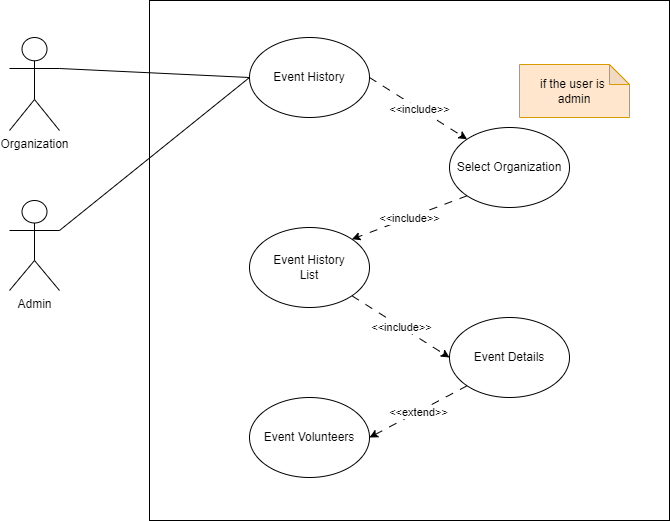

The diagram above was exported from draw.io. Its source (the exported page's mxGraphModel, read from the mxfile embedded in the PNG):
<mxGraphModel dx="1434" dy="746" grid="1" gridSize="10" guides="1" tooltips="1" connect="1" arrows="1" fold="1" page="1" pageScale="1" pageWidth="850" pageHeight="1100" math="0" shadow="0">
  <root>
    <mxCell id="0" />
    <mxCell id="1" parent="0" />
    <mxCell id="k5s-1tfF84Jz_nRQ5nuc-1" value="" style="whiteSpace=wrap;html=1;aspect=fixed;" vertex="1" parent="1">
      <mxGeometry x="240" y="240" width="520" height="520" as="geometry" />
    </mxCell>
    <mxCell id="k5s-1tfF84Jz_nRQ5nuc-2" value="Event History" style="ellipse;whiteSpace=wrap;html=1;" vertex="1" parent="1">
      <mxGeometry x="340" y="277" width="120" height="80" as="geometry" />
    </mxCell>
    <mxCell id="k5s-1tfF84Jz_nRQ5nuc-3" value="Select Organization" style="ellipse;whiteSpace=wrap;html=1;" vertex="1" parent="1">
      <mxGeometry x="540" y="367" width="120" height="80" as="geometry" />
    </mxCell>
    <mxCell id="k5s-1tfF84Jz_nRQ5nuc-4" value="Event History&lt;div&gt;List&lt;/div&gt;" style="ellipse;whiteSpace=wrap;html=1;" vertex="1" parent="1">
      <mxGeometry x="340" y="467" width="120" height="80" as="geometry" />
    </mxCell>
    <mxCell id="k5s-1tfF84Jz_nRQ5nuc-5" value="Event Details" style="ellipse;whiteSpace=wrap;html=1;" vertex="1" parent="1">
      <mxGeometry x="540" y="557" width="120" height="80" as="geometry" />
    </mxCell>
    <mxCell id="k5s-1tfF84Jz_nRQ5nuc-6" value="" style="endArrow=classic;html=1;rounded=0;exitX=1;exitY=0.5;exitDx=0;exitDy=0;entryX=0;entryY=0;entryDx=0;entryDy=0;dashed=1;dashPattern=8 8;" edge="1" parent="1" source="k5s-1tfF84Jz_nRQ5nuc-2" target="k5s-1tfF84Jz_nRQ5nuc-3">
      <mxGeometry relative="1" as="geometry">
        <mxPoint x="390" y="507" as="sourcePoint" />
        <mxPoint x="490" y="507" as="targetPoint" />
      </mxGeometry>
    </mxCell>
    <mxCell id="k5s-1tfF84Jz_nRQ5nuc-7" value="&amp;lt;&amp;lt;include&amp;gt;&amp;gt;" style="edgeLabel;resizable=0;html=1;;align=center;verticalAlign=middle;" connectable="0" vertex="1" parent="k5s-1tfF84Jz_nRQ5nuc-6">
      <mxGeometry relative="1" as="geometry" />
    </mxCell>
    <mxCell id="k5s-1tfF84Jz_nRQ5nuc-8" value="" style="endArrow=classic;html=1;rounded=0;exitX=0;exitY=1;exitDx=0;exitDy=0;entryX=1;entryY=0;entryDx=0;entryDy=0;dashed=1;dashPattern=8 8;" edge="1" parent="1" source="k5s-1tfF84Jz_nRQ5nuc-3" target="k5s-1tfF84Jz_nRQ5nuc-4">
      <mxGeometry relative="1" as="geometry">
        <mxPoint x="470" y="327" as="sourcePoint" />
        <mxPoint x="568" y="389" as="targetPoint" />
      </mxGeometry>
    </mxCell>
    <mxCell id="k5s-1tfF84Jz_nRQ5nuc-9" value="&amp;lt;&amp;lt;include&amp;gt;&amp;gt;" style="edgeLabel;resizable=0;html=1;;align=center;verticalAlign=middle;" connectable="0" vertex="1" parent="k5s-1tfF84Jz_nRQ5nuc-8">
      <mxGeometry relative="1" as="geometry" />
    </mxCell>
    <mxCell id="k5s-1tfF84Jz_nRQ5nuc-10" value="" style="endArrow=classic;html=1;rounded=0;exitX=1;exitY=1;exitDx=0;exitDy=0;entryX=0;entryY=0.5;entryDx=0;entryDy=0;dashed=1;dashPattern=8 8;" edge="1" parent="1" source="k5s-1tfF84Jz_nRQ5nuc-4" target="k5s-1tfF84Jz_nRQ5nuc-5">
      <mxGeometry relative="1" as="geometry">
        <mxPoint x="568" y="445" as="sourcePoint" />
        <mxPoint x="452" y="489" as="targetPoint" />
      </mxGeometry>
    </mxCell>
    <mxCell id="k5s-1tfF84Jz_nRQ5nuc-11" value="&amp;lt;&amp;lt;include&amp;gt;&amp;gt;" style="edgeLabel;resizable=0;html=1;;align=center;verticalAlign=middle;" connectable="0" vertex="1" parent="k5s-1tfF84Jz_nRQ5nuc-10">
      <mxGeometry relative="1" as="geometry" />
    </mxCell>
    <mxCell id="k5s-1tfF84Jz_nRQ5nuc-12" value="Event Volunteers" style="ellipse;whiteSpace=wrap;html=1;" vertex="1" parent="1">
      <mxGeometry x="340" y="637" width="120" height="80" as="geometry" />
    </mxCell>
    <mxCell id="k5s-1tfF84Jz_nRQ5nuc-13" value="" style="endArrow=classic;html=1;rounded=0;exitX=0;exitY=1;exitDx=0;exitDy=0;entryX=1;entryY=0.5;entryDx=0;entryDy=0;dashed=1;dashPattern=8 8;" edge="1" parent="1" source="k5s-1tfF84Jz_nRQ5nuc-5" target="k5s-1tfF84Jz_nRQ5nuc-12">
      <mxGeometry relative="1" as="geometry">
        <mxPoint x="452" y="545" as="sourcePoint" />
        <mxPoint x="550" y="607" as="targetPoint" />
      </mxGeometry>
    </mxCell>
    <mxCell id="k5s-1tfF84Jz_nRQ5nuc-14" value="&amp;lt;&amp;lt;extend&amp;gt;&amp;gt;" style="edgeLabel;resizable=0;html=1;;align=center;verticalAlign=middle;" connectable="0" vertex="1" parent="k5s-1tfF84Jz_nRQ5nuc-13">
      <mxGeometry relative="1" as="geometry" />
    </mxCell>
    <mxCell id="k5s-1tfF84Jz_nRQ5nuc-15" value="if the user&amp;nbsp;&lt;span style=&quot;background-color: initial;&quot;&gt;is&amp;nbsp;&lt;/span&gt;&lt;div&gt;&lt;span style=&quot;background-color: initial;&quot;&gt;admin&lt;/span&gt;&lt;/div&gt;" style="shape=note;whiteSpace=wrap;html=1;backgroundOutline=1;darkOpacity=0.05;size=20;fillColor=#ffe6cc;strokeColor=#d79b00;" vertex="1" parent="1">
      <mxGeometry x="610" y="304" width="110" height="53" as="geometry" />
    </mxCell>
    <mxCell id="k5s-1tfF84Jz_nRQ5nuc-16" value="Organization" style="shape=umlActor;verticalLabelPosition=bottom;verticalAlign=top;html=1;outlineConnect=0;" vertex="1" parent="1">
      <mxGeometry x="100" y="277" width="50" height="93" as="geometry" />
    </mxCell>
    <mxCell id="k5s-1tfF84Jz_nRQ5nuc-17" value="Admin" style="shape=umlActor;verticalLabelPosition=bottom;verticalAlign=top;html=1;outlineConnect=0;" vertex="1" parent="1">
      <mxGeometry x="100" y="440" width="50" height="90" as="geometry" />
    </mxCell>
    <mxCell id="k5s-1tfF84Jz_nRQ5nuc-18" value="" style="endArrow=none;html=1;rounded=0;exitX=1;exitY=0.3333333333333333;exitDx=0;exitDy=0;exitPerimeter=0;entryX=0;entryY=0.5;entryDx=0;entryDy=0;" edge="1" parent="1" source="k5s-1tfF84Jz_nRQ5nuc-16" target="k5s-1tfF84Jz_nRQ5nuc-2">
      <mxGeometry width="50" height="50" relative="1" as="geometry">
        <mxPoint x="210" y="590" as="sourcePoint" />
        <mxPoint x="260" y="540" as="targetPoint" />
      </mxGeometry>
    </mxCell>
    <mxCell id="k5s-1tfF84Jz_nRQ5nuc-19" value="" style="endArrow=none;html=1;rounded=0;exitX=1;exitY=0.3333333333333333;exitDx=0;exitDy=0;exitPerimeter=0;entryX=0;entryY=0.5;entryDx=0;entryDy=0;" edge="1" parent="1" source="k5s-1tfF84Jz_nRQ5nuc-17" target="k5s-1tfF84Jz_nRQ5nuc-2">
      <mxGeometry width="50" height="50" relative="1" as="geometry">
        <mxPoint x="140" y="387" as="sourcePoint" />
        <mxPoint x="350" y="327" as="targetPoint" />
      </mxGeometry>
    </mxCell>
  </root>
</mxGraphModel>